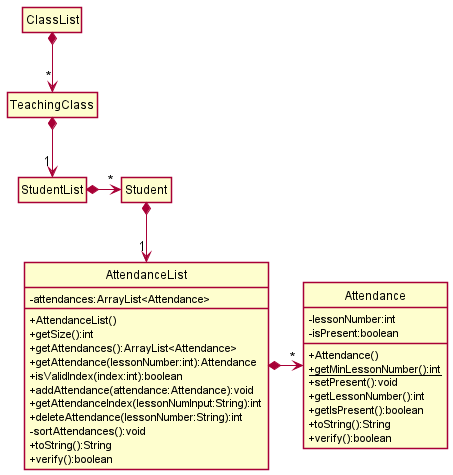

The diagram above was rendered by PlantUML. Its source (embedded in the PNG):
@startuml
!include ClassStyle.puml

class ClassList
class TeachingClass
class StudentList
class Student
class AttendanceList{
-attendances:ArrayList<Attendance>
+AttendanceList()
+getSize():int
+getAttendances():ArrayList<Attendance>
+getAttendance(lessonNumber:int):Attendance
+isValidIndex(index:int):boolean
+addAttendance(attendance:Attendance):void
+getAttendanceIndex(lessonNumInput:String):int
+deleteAttendance(lessonNumber:String):int
-sortAttendances():void
+toString():String
+verify():boolean
}
class Attendance{
-lessonNumber:int
-isPresent:boolean
+Attendance()
+{static}getMinLessonNumber():int
+setPresent():void
+getLessonNumber():int
+getIsPresent():boolean
+toString():String
+verify():boolean
}

ClassList *-down-> "*" TeachingClass
TeachingClass *-down-> "1" StudentList
StudentList *-> "*" Student
Student *-down-> "1" AttendanceList
AttendanceList *-right-> "*" Attendance


@enduml